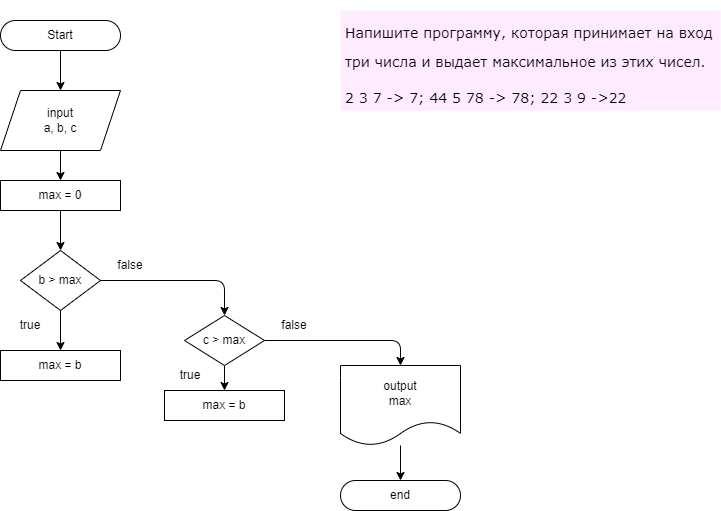

The diagram above was exported from draw.io. Its source (the exported page's mxGraphModel, read from the mxfile embedded in the PNG):
<mxGraphModel dx="1006" dy="348" grid="1" gridSize="10" guides="1" tooltips="1" connect="1" arrows="1" fold="1" page="1" pageScale="1" pageWidth="827" pageHeight="1169" math="0" shadow="0">
  <root>
    <mxCell id="0" />
    <mxCell id="1" parent="0" />
    <mxCell id="2" style="edgeStyle=none;html=1;exitX=0.5;exitY=1;exitDx=0;exitDy=0;entryX=0.5;entryY=0;entryDx=0;entryDy=0;" edge="1" parent="1" target="6">
      <mxGeometry relative="1" as="geometry">
        <mxPoint x="120" y="160" as="sourcePoint" />
      </mxGeometry>
    </mxCell>
    <mxCell id="3" style="edgeStyle=none;html=1;exitX=0.5;exitY=1;exitDx=0;exitDy=0;entryX=0.5;entryY=0;entryDx=0;entryDy=0;" edge="1" parent="1" source="4">
      <mxGeometry relative="1" as="geometry">
        <mxPoint x="120" y="100" as="targetPoint" />
      </mxGeometry>
    </mxCell>
    <mxCell id="4" value="Start" style="rounded=1;whiteSpace=wrap;html=1;arcSize=50;" vertex="1" parent="1">
      <mxGeometry x="60" y="30" width="120" height="30" as="geometry" />
    </mxCell>
    <mxCell id="5" value="" style="edgeStyle=none;html=1;" edge="1" parent="1" source="6">
      <mxGeometry relative="1" as="geometry">
        <mxPoint x="120" y="260" as="targetPoint" />
      </mxGeometry>
    </mxCell>
    <mxCell id="6" value="max = 0" style="rounded=0;whiteSpace=wrap;html=1;" vertex="1" parent="1">
      <mxGeometry x="60" y="190" width="120" height="30" as="geometry" />
    </mxCell>
    <mxCell id="7" value="" style="edgeStyle=none;html=1;" edge="1" parent="1" source="8" target="9">
      <mxGeometry relative="1" as="geometry" />
    </mxCell>
    <mxCell id="8" value="b &amp;gt; max" style="rhombus;whiteSpace=wrap;html=1;" vertex="1" parent="1">
      <mxGeometry x="80" y="260" width="80" height="60" as="geometry" />
    </mxCell>
    <mxCell id="9" value="max = b" style="rounded=0;whiteSpace=wrap;html=1;" vertex="1" parent="1">
      <mxGeometry x="60" y="360" width="120" height="30" as="geometry" />
    </mxCell>
    <mxCell id="10" value="end" style="rounded=1;whiteSpace=wrap;html=1;arcSize=50;" vertex="1" parent="1">
      <mxGeometry x="400" y="490" width="120" height="30" as="geometry" />
    </mxCell>
    <mxCell id="11" value="true" style="text;html=1;strokeColor=none;fillColor=none;align=center;verticalAlign=middle;whiteSpace=wrap;rounded=0;" vertex="1" parent="1">
      <mxGeometry x="60" y="320" width="60" height="30" as="geometry" />
    </mxCell>
    <mxCell id="12" style="edgeStyle=none;html=1;exitX=0;exitY=1;exitDx=0;exitDy=0;entryX=0.5;entryY=0;entryDx=0;entryDy=0;" edge="1" parent="1" source="13" target="19">
      <mxGeometry relative="1" as="geometry">
        <Array as="points">
          <mxPoint x="284" y="290" />
        </Array>
      </mxGeometry>
    </mxCell>
    <mxCell id="13" value="false" style="text;html=1;strokeColor=none;fillColor=none;align=center;verticalAlign=middle;whiteSpace=wrap;rounded=0;" vertex="1" parent="1">
      <mxGeometry x="160" y="260" width="60" height="30" as="geometry" />
    </mxCell>
    <mxCell id="14" value="&lt;span&gt;input&lt;/span&gt;&lt;br&gt;&lt;span&gt;a,&amp;nbsp;&lt;/span&gt;&lt;span&gt;b,&amp;nbsp;&lt;/span&gt;&lt;span&gt;c&lt;/span&gt;" style="shape=parallelogram;perimeter=parallelogramPerimeter;whiteSpace=wrap;html=1;fixedSize=1;" vertex="1" parent="1">
      <mxGeometry x="60" y="100" width="120" height="60" as="geometry" />
    </mxCell>
    <mxCell id="15" value="" style="edgeStyle=none;html=1;" edge="1" parent="1" source="16" target="10">
      <mxGeometry relative="1" as="geometry" />
    </mxCell>
    <mxCell id="16" value="&lt;span&gt;output&lt;/span&gt;&lt;br&gt;&lt;span&gt;max&lt;/span&gt;" style="shape=document;whiteSpace=wrap;html=1;boundedLbl=1;" vertex="1" parent="1">
      <mxGeometry x="400" y="375" width="120" height="80" as="geometry" />
    </mxCell>
    <mxCell id="17" value="" style="edgeStyle=none;html=1;" edge="1" parent="1" source="19" target="20">
      <mxGeometry relative="1" as="geometry" />
    </mxCell>
    <mxCell id="18" style="edgeStyle=none;html=1;exitX=1;exitY=0.5;exitDx=0;exitDy=0;entryX=0.5;entryY=0;entryDx=0;entryDy=0;" edge="1" parent="1" source="19" target="16">
      <mxGeometry relative="1" as="geometry">
        <Array as="points">
          <mxPoint x="460" y="350" />
        </Array>
      </mxGeometry>
    </mxCell>
    <mxCell id="19" value="c &amp;gt; max" style="rhombus;whiteSpace=wrap;html=1;" vertex="1" parent="1">
      <mxGeometry x="244" y="325" width="80" height="50" as="geometry" />
    </mxCell>
    <mxCell id="20" value="max = b" style="rounded=0;whiteSpace=wrap;html=1;" vertex="1" parent="1">
      <mxGeometry x="224" y="400" width="120" height="30" as="geometry" />
    </mxCell>
    <mxCell id="21" value="false" style="text;html=1;strokeColor=none;fillColor=none;align=center;verticalAlign=middle;whiteSpace=wrap;rounded=0;" vertex="1" parent="1">
      <mxGeometry x="324" y="320" width="60" height="30" as="geometry" />
    </mxCell>
    <mxCell id="22" value="true" style="text;html=1;strokeColor=none;fillColor=none;align=center;verticalAlign=middle;whiteSpace=wrap;rounded=0;" vertex="1" parent="1">
      <mxGeometry x="220" y="370" width="60" height="30" as="geometry" />
    </mxCell>
    <mxCell id="23" value="&lt;h1&gt;&lt;font style=&quot;font-size: 14px ; font-weight: normal&quot; face=&quot;Verdana&quot; color=&quot;#000000&quot;&gt;Напишите программу, которая принимает на вход три числа и выдает максимальное из этих чисел.&amp;nbsp;&lt;/font&gt;&lt;/h1&gt;&lt;div&gt;&lt;font style=&quot;font-size: 14px ; font-weight: normal&quot; face=&quot;Verdana&quot; color=&quot;#000000&quot;&gt;2 3 7 -&amp;gt; 7; 44 5 78 -&amp;gt; 78; 22 3 9 -&amp;gt;22&lt;/font&gt;&lt;/div&gt;" style="text;html=1;strokeColor=none;fillColor=#FFEBFE;spacing=5;spacingTop=-20;whiteSpace=wrap;overflow=hidden;rounded=0;" vertex="1" parent="1">
      <mxGeometry x="400" y="20" width="380" height="100" as="geometry" />
    </mxCell>
  </root>
</mxGraphModel>